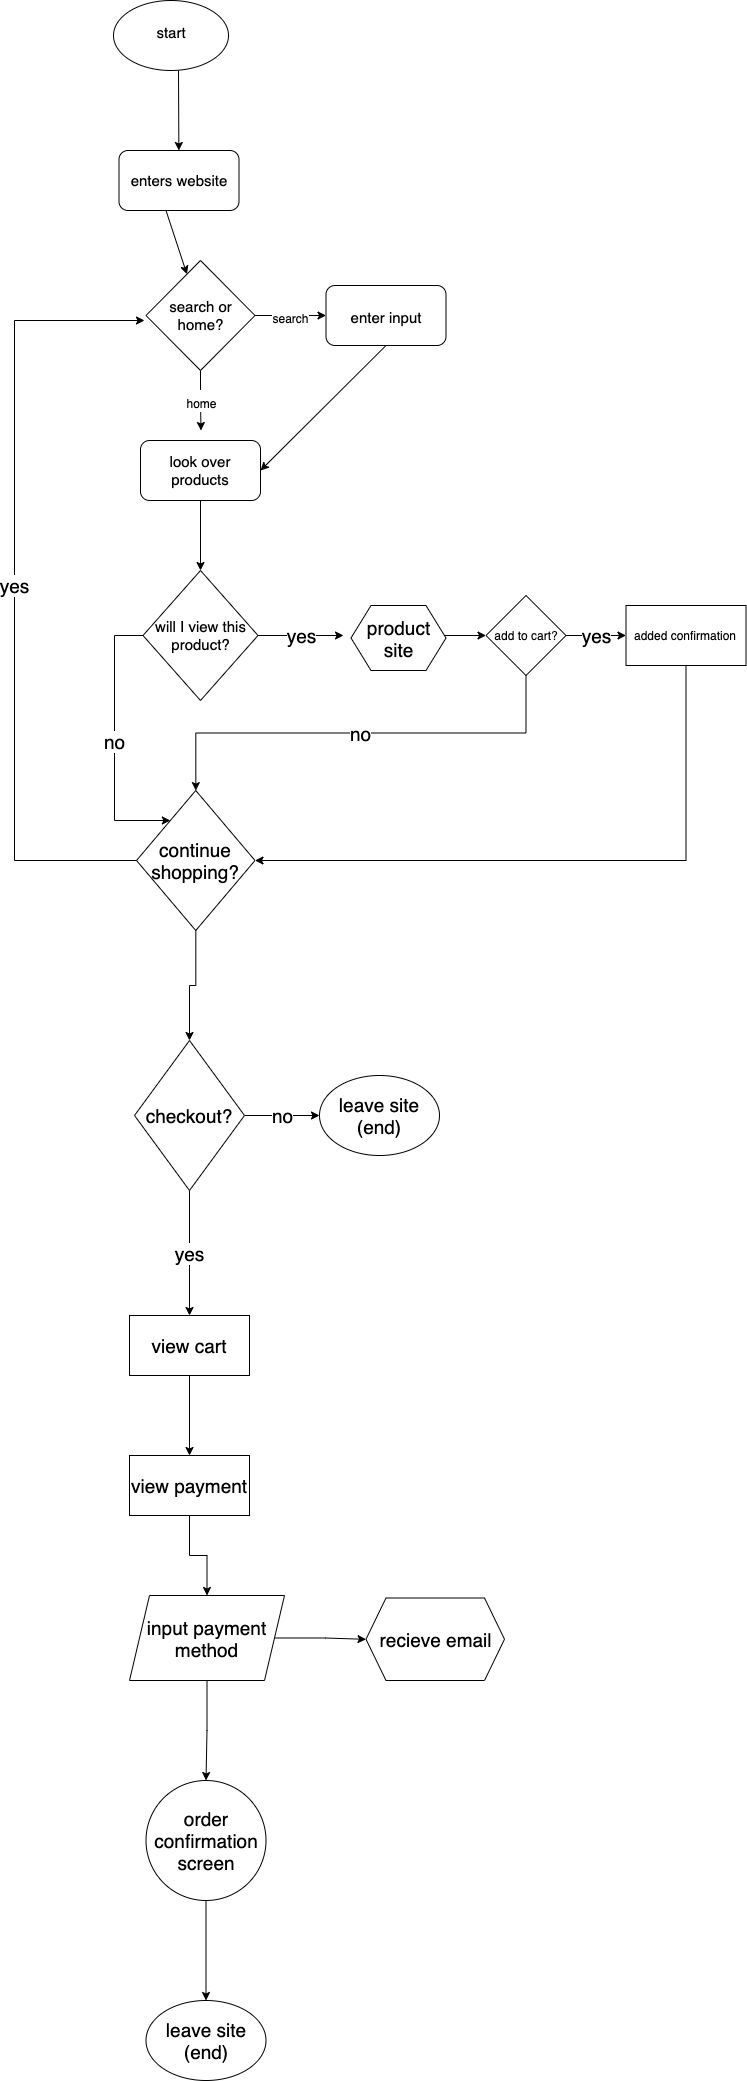

The diagram above was exported from draw.io. Its source (the exported page's mxGraphModel, read from the mxfile embedded in the PNG):
<mxGraphModel dx="1070" dy="1133" grid="1" gridSize="10" guides="1" tooltips="1" connect="1" arrows="1" fold="1" page="1" pageScale="1" pageWidth="850" pageHeight="1100" math="0" shadow="0">
  <root>
    <mxCell id="0" />
    <mxCell id="1" parent="0" />
    <mxCell id="2" value="" style="ellipse;whiteSpace=wrap;html=1;" vertex="1" parent="1">
      <mxGeometry x="199" y="130" width="115" height="70" as="geometry" />
    </mxCell>
    <mxCell id="3" value="&lt;font style=&quot;font-size: 15px&quot;&gt;start&lt;/font&gt;" style="text;html=1;strokeColor=none;fillColor=none;align=center;verticalAlign=middle;whiteSpace=wrap;rounded=0;strokeWidth=1;fontSize=19;" vertex="1" parent="1">
      <mxGeometry x="241.5" y="150" width="30" height="20" as="geometry" />
    </mxCell>
    <mxCell id="4" value="" style="endArrow=classic;html=1;fontSize=19;" edge="1" parent="1" target="5">
      <mxGeometry width="50" height="50" relative="1" as="geometry">
        <mxPoint x="264" y="200" as="sourcePoint" />
        <mxPoint x="264.5" y="300" as="targetPoint" />
      </mxGeometry>
    </mxCell>
    <mxCell id="5" value="&lt;font style=&quot;font-size: 15px&quot;&gt;enters website&lt;/font&gt;" style="rounded=1;whiteSpace=wrap;html=1;" vertex="1" parent="1">
      <mxGeometry x="204.5" y="280" width="120" height="60" as="geometry" />
    </mxCell>
    <mxCell id="6" value="" style="endArrow=classic;html=1;fontSize=19;" edge="1" parent="1" target="7">
      <mxGeometry width="50" height="50" relative="1" as="geometry">
        <mxPoint x="251.5" y="340" as="sourcePoint" />
        <mxPoint x="281.5" y="400" as="targetPoint" />
      </mxGeometry>
    </mxCell>
    <mxCell id="12" value="&lt;font style=&quot;font-size: 12px&quot;&gt;home&lt;/font&gt;" style="edgeStyle=orthogonalEdgeStyle;rounded=0;orthogonalLoop=1;jettySize=auto;html=1;exitX=0.5;exitY=1;exitDx=0;exitDy=0;fontSize=19;" edge="1" parent="1" source="7">
      <mxGeometry relative="1" as="geometry">
        <mxPoint x="286.5" y="560" as="targetPoint" />
      </mxGeometry>
    </mxCell>
    <mxCell id="13" value="&lt;font style=&quot;font-size: 12px&quot;&gt;search&lt;/font&gt;" style="edgeStyle=orthogonalEdgeStyle;rounded=0;orthogonalLoop=1;jettySize=auto;html=1;exitX=1;exitY=0.5;exitDx=0;exitDy=0;fontSize=19;" edge="1" parent="1" source="7">
      <mxGeometry relative="1" as="geometry">
        <mxPoint x="411.5" y="445" as="targetPoint" />
      </mxGeometry>
    </mxCell>
    <mxCell id="7" value="&lt;font style=&quot;font-size: 15px&quot;&gt;search or home?&lt;/font&gt;" style="rhombus;whiteSpace=wrap;html=1;" vertex="1" parent="1">
      <mxGeometry x="231.5" y="390" width="109" height="110" as="geometry" />
    </mxCell>
    <mxCell id="14" value="&lt;font style=&quot;font-size: 15px&quot;&gt;enter input&lt;/font&gt;" style="rounded=1;whiteSpace=wrap;html=1;strokeWidth=1;fontSize=19;" vertex="1" parent="1">
      <mxGeometry x="411.5" y="415" width="120" height="60" as="geometry" />
    </mxCell>
    <mxCell id="19" style="edgeStyle=orthogonalEdgeStyle;rounded=0;orthogonalLoop=1;jettySize=auto;html=1;exitX=0.5;exitY=1;exitDx=0;exitDy=0;fontSize=19;" edge="1" parent="1" source="15" target="20">
      <mxGeometry relative="1" as="geometry">
        <mxPoint x="286.5" y="730" as="targetPoint" />
      </mxGeometry>
    </mxCell>
    <mxCell id="15" value="look over products" style="rounded=1;whiteSpace=wrap;html=1;strokeWidth=1;fontSize=15;" vertex="1" parent="1">
      <mxGeometry x="226" y="570" width="120" height="60" as="geometry" />
    </mxCell>
    <mxCell id="16" value="" style="endArrow=classic;html=1;fontSize=19;entryX=1;entryY=0.5;entryDx=0;entryDy=0;exitX=0.5;exitY=1;exitDx=0;exitDy=0;" edge="1" parent="1" source="14" target="15">
      <mxGeometry width="50" height="50" relative="1" as="geometry">
        <mxPoint x="411.5" y="480" as="sourcePoint" />
        <mxPoint x="461.5" y="430" as="targetPoint" />
      </mxGeometry>
    </mxCell>
    <mxCell id="21" value="yes" style="edgeStyle=orthogonalEdgeStyle;rounded=0;orthogonalLoop=1;jettySize=auto;html=1;exitX=1;exitY=0.5;exitDx=0;exitDy=0;fontSize=19;" edge="1" parent="1" source="20">
      <mxGeometry relative="1" as="geometry">
        <mxPoint x="429" y="765" as="targetPoint" />
      </mxGeometry>
    </mxCell>
    <mxCell id="36" value="no&lt;br&gt;" style="edgeStyle=orthogonalEdgeStyle;rounded=0;orthogonalLoop=1;jettySize=auto;html=1;fontSize=19;" edge="1" parent="1" source="20" target="29">
      <mxGeometry relative="1" as="geometry">
        <Array as="points">
          <mxPoint x="200" y="765" />
          <mxPoint x="200" y="950" />
        </Array>
      </mxGeometry>
    </mxCell>
    <mxCell id="20" value="&lt;font style=&quot;font-size: 15px&quot;&gt;will I view this product?&lt;/font&gt;" style="rhombus;whiteSpace=wrap;html=1;" vertex="1" parent="1">
      <mxGeometry x="228.5" y="700" width="115" height="130" as="geometry" />
    </mxCell>
    <mxCell id="26" value="" style="edgeStyle=orthogonalEdgeStyle;rounded=0;orthogonalLoop=1;jettySize=auto;html=1;fontSize=19;" edge="1" parent="1" target="27">
      <mxGeometry relative="1" as="geometry">
        <mxPoint x="514" y="765" as="sourcePoint" />
        <mxPoint x="586.5" y="765" as="targetPoint" />
      </mxGeometry>
    </mxCell>
    <mxCell id="30" value="no" style="edgeStyle=orthogonalEdgeStyle;rounded=0;orthogonalLoop=1;jettySize=auto;html=1;exitX=0.5;exitY=1;exitDx=0;exitDy=0;fontSize=19;" edge="1" parent="1" source="27" target="29">
      <mxGeometry relative="1" as="geometry" />
    </mxCell>
    <mxCell id="32" value="yes" style="edgeStyle=orthogonalEdgeStyle;rounded=0;orthogonalLoop=1;jettySize=auto;html=1;fontSize=19;" edge="1" parent="1" source="27" target="31">
      <mxGeometry relative="1" as="geometry" />
    </mxCell>
    <mxCell id="27" value="add to cart?" style="rhombus;whiteSpace=wrap;html=1;" vertex="1" parent="1">
      <mxGeometry x="571.5" y="725" width="80" height="80" as="geometry" />
    </mxCell>
    <mxCell id="37" value="yes" style="edgeStyle=orthogonalEdgeStyle;rounded=0;orthogonalLoop=1;jettySize=auto;html=1;fontSize=19;" edge="1" parent="1" source="29">
      <mxGeometry relative="1" as="geometry">
        <mxPoint x="230" y="450" as="targetPoint" />
        <Array as="points">
          <mxPoint x="100" y="990" />
          <mxPoint x="100" y="450" />
          <mxPoint x="230" y="450" />
        </Array>
      </mxGeometry>
    </mxCell>
    <mxCell id="39" value="" style="edgeStyle=orthogonalEdgeStyle;rounded=0;orthogonalLoop=1;jettySize=auto;html=1;fontSize=19;" edge="1" parent="1" source="29" target="38">
      <mxGeometry relative="1" as="geometry" />
    </mxCell>
    <mxCell id="29" value="continue shopping?" style="rhombus;whiteSpace=wrap;html=1;strokeWidth=1;fontSize=19;" vertex="1" parent="1">
      <mxGeometry x="222" y="920" width="118.5" height="140" as="geometry" />
    </mxCell>
    <mxCell id="34" style="edgeStyle=orthogonalEdgeStyle;rounded=0;orthogonalLoop=1;jettySize=auto;html=1;exitX=0.5;exitY=1;exitDx=0;exitDy=0;entryX=1;entryY=0.5;entryDx=0;entryDy=0;fontSize=19;" edge="1" parent="1" source="31" target="29">
      <mxGeometry relative="1" as="geometry" />
    </mxCell>
    <mxCell id="31" value="added confirmation" style="whiteSpace=wrap;html=1;" vertex="1" parent="1">
      <mxGeometry x="711.5" y="735" width="120" height="60" as="geometry" />
    </mxCell>
    <mxCell id="41" value="no" style="edgeStyle=orthogonalEdgeStyle;rounded=0;orthogonalLoop=1;jettySize=auto;html=1;fontSize=19;" edge="1" parent="1" source="38" target="40">
      <mxGeometry relative="1" as="geometry" />
    </mxCell>
    <mxCell id="43" value="yes" style="edgeStyle=orthogonalEdgeStyle;rounded=0;orthogonalLoop=1;jettySize=auto;html=1;fontSize=19;" edge="1" parent="1" source="38" target="42">
      <mxGeometry relative="1" as="geometry" />
    </mxCell>
    <mxCell id="38" value="checkout?" style="rhombus;whiteSpace=wrap;html=1;fontSize=19;strokeWidth=1;" vertex="1" parent="1">
      <mxGeometry x="220" y="1170" width="110" height="150" as="geometry" />
    </mxCell>
    <mxCell id="40" value="leave site (end)" style="ellipse;whiteSpace=wrap;html=1;fontSize=19;strokeWidth=1;" vertex="1" parent="1">
      <mxGeometry x="405" y="1205" width="120" height="80" as="geometry" />
    </mxCell>
    <mxCell id="45" value="" style="edgeStyle=orthogonalEdgeStyle;rounded=0;orthogonalLoop=1;jettySize=auto;html=1;fontSize=19;" edge="1" parent="1" source="42" target="44">
      <mxGeometry relative="1" as="geometry" />
    </mxCell>
    <mxCell id="42" value="view cart" style="whiteSpace=wrap;html=1;fontSize=19;strokeWidth=1;" vertex="1" parent="1">
      <mxGeometry x="215" y="1445" width="120" height="60" as="geometry" />
    </mxCell>
    <mxCell id="47" value="" style="edgeStyle=orthogonalEdgeStyle;rounded=0;orthogonalLoop=1;jettySize=auto;html=1;fontSize=19;" edge="1" parent="1" source="44" target="46">
      <mxGeometry relative="1" as="geometry" />
    </mxCell>
    <mxCell id="44" value="view payment" style="whiteSpace=wrap;html=1;fontSize=19;strokeWidth=1;" vertex="1" parent="1">
      <mxGeometry x="215" y="1585" width="120" height="60" as="geometry" />
    </mxCell>
    <mxCell id="50" value="" style="edgeStyle=orthogonalEdgeStyle;rounded=0;orthogonalLoop=1;jettySize=auto;html=1;fontSize=19;" edge="1" parent="1" source="46" target="49">
      <mxGeometry relative="1" as="geometry" />
    </mxCell>
    <mxCell id="52" value="" style="edgeStyle=orthogonalEdgeStyle;rounded=0;orthogonalLoop=1;jettySize=auto;html=1;fontSize=19;" edge="1" parent="1" source="46" target="51">
      <mxGeometry relative="1" as="geometry" />
    </mxCell>
    <mxCell id="46" value="input payment method" style="shape=parallelogram;perimeter=parallelogramPerimeter;whiteSpace=wrap;html=1;fixedSize=1;fontSize=19;strokeWidth=1;" vertex="1" parent="1">
      <mxGeometry x="215" y="1725" width="155" height="85" as="geometry" />
    </mxCell>
    <mxCell id="48" value="product site" style="shape=hexagon;perimeter=hexagonPerimeter2;whiteSpace=wrap;html=1;fixedSize=1;strokeWidth=1;fontSize=19;" vertex="1" parent="1">
      <mxGeometry x="436.5" y="735" width="95" height="65" as="geometry" />
    </mxCell>
    <mxCell id="54" value="" style="edgeStyle=orthogonalEdgeStyle;rounded=0;orthogonalLoop=1;jettySize=auto;html=1;fontSize=19;" edge="1" parent="1" source="49" target="53">
      <mxGeometry relative="1" as="geometry" />
    </mxCell>
    <mxCell id="49" value="order confirmation screen" style="ellipse;whiteSpace=wrap;html=1;aspect=fixed;strokeWidth=1;fontSize=19;" vertex="1" parent="1">
      <mxGeometry x="231.5" y="1910" width="120" height="120" as="geometry" />
    </mxCell>
    <mxCell id="51" value="recieve email" style="shape=hexagon;perimeter=hexagonPerimeter2;whiteSpace=wrap;html=1;fixedSize=1;strokeWidth=1;fontSize=19;" vertex="1" parent="1">
      <mxGeometry x="451.5" y="1727.5" width="138.5" height="82.5" as="geometry" />
    </mxCell>
    <mxCell id="53" value="leave site&lt;br&gt;(end)" style="ellipse;whiteSpace=wrap;html=1;fontSize=19;strokeWidth=1;" vertex="1" parent="1">
      <mxGeometry x="231.5" y="2130" width="120" height="80" as="geometry" />
    </mxCell>
  </root>
</mxGraphModel>